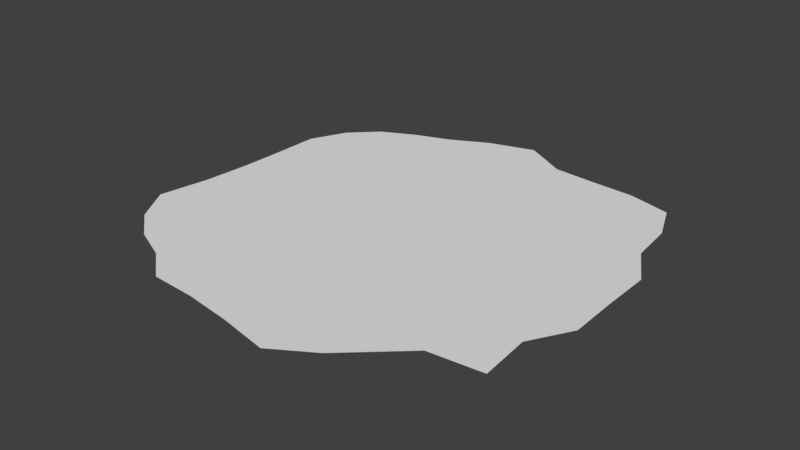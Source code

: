 # Source: dirtyGround.blend  (saved by Blender 2.77.0; exported with 4.5.12 LTS)
import bpy
from mathutils import Matrix  # noqa: F401  (used for matrix-valued properties, if any)

bpy.ops.wm.read_factory_settings(use_empty=True)
scene = bpy.context.scene
scene.name = 'Scene'

# ---- collections
col_collection_1 = bpy.data.collections.new('Collection 1'); scene.collection.children.link(col_collection_1)

# ---- materials (node trees are filled in below, after node groups)
mat_material_001 = bpy.data.materials.new('Material.001')
mat_material_001.alpha_threshold = 0.0
mat_material_001.use_transparent_shadow = False
mat_material_001.roughness = 0.5
mat_material_001.line_color = (0.0, 0.0, 0.0, 1.0)

# ---- material node trees

# ---- world
world_world = bpy.data.worlds.new('World'); scene.world = world_world
world_world.color = (0.05088, 0.05088, 0.05088)
world_world.use_sun_shadow = False
world_world.sun_shadow_jitter_overblur = 0.0
world_world.cycles.sampling_method = 'MANUAL'

# ---- meshes
me_cube_001 = bpy.data.meshes.new('Cube.001')
me_cube_001.from_pydata([(1.211e-07, 5.715e-14, -2.012e-07), (-0.993, -2.858e-07, 0.7031), (-1.11, -2.664e-07, 0.5114), (-1.063, -2.075e-07, 0.2431), (-1.043, -1.575e-07, -5.92e-07), (-1.036, -1.107e-07, -0.2371), (-1.033, -6.405e-08, -0.476), (-0.9426, -1.336e-08, -0.6675), (-0.6477, -2.745e-07, 0.9147), (-0.4832, -2.756e-07, 1.049), (-0.2429, -2.418e-07, 1.062), (-3.023e-07, -2.118e-07, 1.096), (0.2626, -1.822e-07, 1.148), (0.4701, -1.262e-07, 1.02), (0.6234, -7.597e-08, 0.8804), (-0.6299, 7.676e-08, -0.8895), (-0.441, 1.184e-07, -0.9574), (-0.2423, 1.681e-07, -1.059), (5.387e-07, 2.188e-07, -1.132), (0.2287, 2.277e-07, -0.9999), (0.4519, 2.578e-07, -0.9809), (0.6845, 2.901e-07, -0.9667), (0.9903, 2.85e-07, -0.7013), (1.012, 2.43e-07, -0.4664), (1.128, 2.203e-07, -0.2581), (1.127, 1.702e-07, 2.123e-07), (1.132, 1.209e-07, 0.2589), (1.012, 6.269e-08, 0.466), (1.032, 1.463e-08, 0.731), (-0.8332, -2.868e-07, 0.8332), (-0.8036, 3.393e-08, -0.8036), (0.9069, 3.122e-07, -0.9069), (0.7578, -3.2e-08, 0.7578)], [], [(24, 0, 25), (29, 0, 1), (12, 13, 0), (23, 0, 24), (11, 12, 0), (22, 0, 23), (10, 11, 0), (31, 0, 22), (9, 10, 0), (21, 0, 31), (8, 9, 0), (20, 0, 21), (29, 8, 0), (19, 0, 20), (7, 0, 30), (18, 0, 19), (6, 0, 7), (17, 0, 18), (5, 0, 6), (16, 0, 17), (28, 0, 32), (4, 0, 5), (15, 0, 16), (27, 0, 28), (3, 0, 4), (30, 0, 15), (26, 0, 27), (2, 0, 3), (14, 32, 0), (25, 0, 26), (1, 0, 2), (13, 14, 0)])
me_cube_001.materials.append(mat_material_001)
me_cube_001.use_remesh_preserve_volume = False
me_cube_001.use_remesh_preserve_attributes = False
me_cube_001.use_mirror_vertex_groups = False
me_cube_001.update()

# ---- objects
ob_cube = bpy.data.objects.new('Cube', me_cube_001)

# ---- transforms, parenting, visibility, modifiers, constraints
ob_cube.location = (0.0, 0.0, 0.0)
ob_cube.rotation_euler = (1.571, 2.22e-16, 2.22e-16)
ob_cube.lock_rotations_4d = False
ob_cube.empty_display_type = 'ARROWS'
ob_cube.lineart.crease_threshold = 0.0

# ---- collection membership
col_collection_1.objects.link(ob_cube)

# ---- scene / render settings (as saved in the file)
scene.frame_start = 1; scene.frame_end = 250; scene.frame_set(1)
scene.render.engine = 'BLENDER_EEVEE_NEXT'
scene.render.resolution_percentage = 50
scene.render.dither_intensity = 0.0
scene.cycles.use_denoising = False
scene.cycles.samples = 128
scene.cycles.sampling_pattern = 'TABULATED_SOBOL'
scene.cycles.light_sampling_threshold = 0.0
scene.cycles.use_adaptive_sampling = False
scene.cycles.use_light_tree = False
scene.cycles.blur_glossy = 0.0
scene.cycles.sample_clamp_indirect = 0.0
scene.view_settings.view_transform = 'Standard'
bpy.context.view_layer.update()

# ---- added for rendering (the .blend has no active camera and no usable light): camera, sun
cam_auto = bpy.data.cameras.new('AutoCamera')
cam_auto.lens = 50.0
cam_auto.sensor_width = 36.0
cam_auto.clip_end = 1000.0
ob_auto_camera = bpy.data.objects.new('AutoCamera', cam_auto)
scene.collection.objects.link(ob_auto_camera)
ob_auto_camera.location = (2.96958, -3.55827, 2.36693)
ob_auto_camera.rotation_euler = (1.09748, -7.21219e-08, 0.694738)
scene.camera = ob_auto_camera
light_auto_sun = bpy.data.lights.new('AutoSun', 'SUN')
light_auto_sun.energy = 3.0
light_auto_sun.angle = 0.0523599
ob_auto_sun = bpy.data.objects.new('AutoSun', light_auto_sun)
scene.collection.objects.link(ob_auto_sun)
ob_auto_sun.rotation_euler = (0.872665, 0.174533, 0.523599)
bpy.context.view_layer.update()

